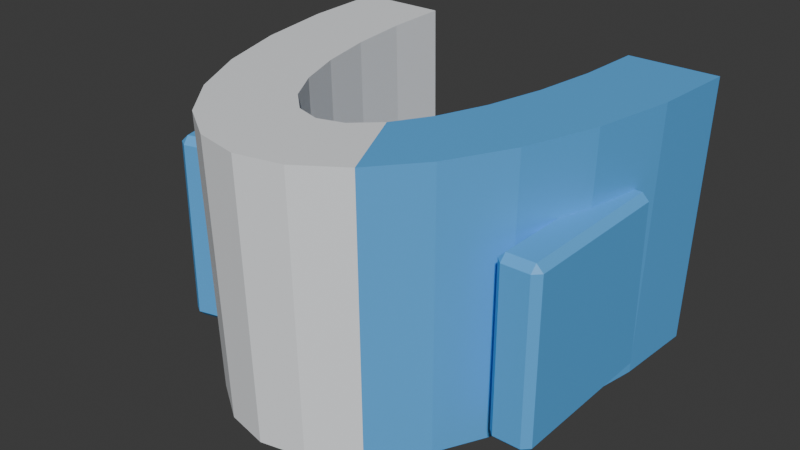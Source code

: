 # Source: left_shoulder__base.blend  (saved by Blender 5.1.30; exported with 4.5.12 LTS)
import bpy
from mathutils import Matrix  # noqa: F401  (used for matrix-valued properties, if any)

bpy.ops.wm.read_factory_settings(use_empty=True)
scene = bpy.context.scene
scene.name = 'Scene'

# ---- collections
col_collection = bpy.data.collections.new('Collection'); scene.collection.children.link(col_collection)
col_build_helmet__base = bpy.data.collections.new('build_helmet__base'); scene.collection.children.link(col_build_helmet__base)
col_build_helmet__sleek = bpy.data.collections.new('build_helmet__sleek'); scene.collection.children.link(col_build_helmet__sleek)
col_build_helmet__bold = bpy.data.collections.new('build_helmet__bold'); scene.collection.children.link(col_build_helmet__bold)
col_build_chest__base = bpy.data.collections.new('build_chest__base'); scene.collection.children.link(col_build_chest__base)
col_build_chest__sleek = bpy.data.collections.new('build_chest__sleek'); scene.collection.children.link(col_build_chest__sleek)
col_build_chest__bold = bpy.data.collections.new('build_chest__bold'); scene.collection.children.link(col_build_chest__bold)
col_build_back__base = bpy.data.collections.new('build_back__base'); scene.collection.children.link(col_build_back__base)
col_build_back__sleek = bpy.data.collections.new('build_back__sleek'); scene.collection.children.link(col_build_back__sleek)
col_build_back__bold = bpy.data.collections.new('build_back__bold'); scene.collection.children.link(col_build_back__bold)
col_build_waist__base = bpy.data.collections.new('build_waist__base'); scene.collection.children.link(col_build_waist__base)
col_build_waist__sleek = bpy.data.collections.new('build_waist__sleek'); scene.collection.children.link(col_build_waist__sleek)
col_build_waist__bold = bpy.data.collections.new('build_waist__bold'); scene.collection.children.link(col_build_waist__bold)
col_build_left_shoulder__base = bpy.data.collections.new('build_left_shoulder__base'); scene.collection.children.link(col_build_left_shoulder__base)

# ---- materials (node trees are filled in below, after node groups)
mat_armor_base_surface = bpy.data.materials.new('armor_base_surface')
mat_armor_accent = bpy.data.materials.new('armor_accent')

# ---- material node trees
mat_armor_base_surface.use_nodes = True; mat_armor_base_surface.node_tree.nodes.clear()
_N = mat_armor_base_surface.node_tree.nodes; _L = mat_armor_base_surface.node_tree.links
n0 = _N.new('ShaderNodeOutputMaterial'); n0.name = 'マテリアル出力'; n0.location = (0, 0)
n1 = _N.new('ShaderNodeBsdfPrincipled'); n1.name = 'プリンシプルBSDF'; n1.location = (0, 0)
n1.inputs[0].default_value = (0.9098, 0.9333, 0.9608, 1.0)
_L.new(n1.outputs[0], n0.inputs[0])
n0.is_active_output = True
mat_armor_accent.use_nodes = True; mat_armor_accent.node_tree.nodes.clear()
_N = mat_armor_accent.node_tree.nodes; _L = mat_armor_accent.node_tree.links
n0 = _N.new('ShaderNodeOutputMaterial'); n0.name = 'マテリアル出力'; n0.location = (0, 0)
n1 = _N.new('ShaderNodeBsdfPrincipled'); n1.name = 'プリンシプルBSDF'; n1.location = (0, 0)
n1.inputs[0].default_value = (0.1059, 0.4353, 0.8784, 1.0)
_L.new(n1.outputs[0], n0.inputs[0])
n0.is_active_output = True

# ---- world
world_world = bpy.data.worlds.new('World'); scene.world = world_world
world_world.use_nodes = True; world_world.node_tree.nodes.clear()
_N = world_world.node_tree.nodes; _L = world_world.node_tree.links
n0 = _N.new('ShaderNodeOutputWorld'); n0.name = 'World Output'; n0.location = (200, 100)
n1 = _N.new('ShaderNodeBackground'); n1.name = 'Background'; n1.location = (-200, 100)
n1.inputs[0].default_value = (0.05088, 0.05088, 0.05088, 1.0)
_L.new(n1.outputs[0], n0.inputs[0])
n0.is_active_output = True
world_world.color = (0.05088, 0.05088, 0.05088)
world_world.sun_shadow_jitter_overblur = 0.0

# ---- meshes
me_armor_left_shoulder__base_v001 = bpy.data.meshes.new('armor_left_shoulder__base_v001')
me_armor_left_shoulder__base_v001.from_pydata([(-0.047, 0.0841, -0.049), (-0.0846, 0.0841, -0.049), (-0.04582, 0.05584, -0.049), (-0.08248, 0.04747, -0.049), (-0.04235, 0.029, -0.049), (-0.07622, 0.01268, -0.049), (-0.03675, 0.004917, -0.049), (-0.06614, -0.01853, -0.049), (-0.0293, -0.01519, -0.049), (-0.05275, -0.04459, -0.049), (-0.02039, -0.03032, -0.049), (-0.03671, -0.0642, -0.049), (-0.01046, -0.03972, -0.049), (-0.01883, -0.07637, -0.049), (0.0, -0.0429, -0.049), (0.0, -0.0805, -0.049), (0.01046, -0.03972, -0.049), (0.01883, -0.07637, -0.049), (0.02039, -0.03032, -0.049), (0.03671, -0.0642, -0.049), (0.0293, -0.01519, -0.049), (0.05275, -0.04459, -0.049), (0.03675, 0.004917, -0.049), (0.06614, -0.01853, -0.049), (0.04235, 0.029, -0.049), (0.07622, 0.01268, -0.049), (0.04582, 0.05584, -0.049), (0.08248, 0.04747, -0.049), (0.047, 0.0841, -0.049), (0.0846, 0.0841, -0.049), (-0.049, 0.0841, 0.069), (-0.0882, 0.0841, 0.069), (-0.04777, 0.05539, 0.069), (-0.08599, 0.04667, 0.069), (-0.04415, 0.02813, 0.069), (-0.07947, 0.01112, 0.069), (-0.03831, 0.00367, 0.069), (-0.06896, -0.02077, 0.069), (-0.03055, -0.01676, 0.069), (-0.05499, -0.0474, 0.069), (-0.02126, -0.03212, 0.069), (-0.03827, -0.06744, 0.069), (-0.0109, -0.04167, 0.069), (-0.01963, -0.07988, 0.069), (0.0, -0.0449, 0.069), (0.0, -0.0841, 0.069), (0.0109, -0.04167, 0.069), (0.01963, -0.07988, 0.069), (0.02126, -0.03212, 0.069), (0.03827, -0.06744, 0.069), (0.03055, -0.01676, 0.069), (0.05499, -0.0474, 0.069), (0.03831, 0.00367, 0.069), (0.06896, -0.02077, 0.069), (0.04415, 0.02813, 0.069), (0.07947, 0.01112, 0.069), (0.04777, 0.05539, 0.069), (0.08599, 0.04667, 0.069), (0.049, 0.0841, 0.069), (0.0882, 0.0841, 0.069), (-0.0745, -0.01277, -0.03127), (-0.07377, -0.01568, -0.03427), (-0.07668, -0.01641, -0.03127), (-0.06555, -0.04867, -0.03427), (-0.06482, -0.05158, -0.03127), (-0.06846, -0.0494, -0.03127), (-0.0745, -0.01277, 0.04351), (-0.07668, -0.01641, 0.04351), (-0.07377, -0.01568, 0.04651), (-0.06482, -0.05158, 0.04351), (-0.06555, -0.04867, 0.04651), (-0.06846, -0.0494, 0.04351), (-0.05703, -0.008417, -0.03127), (-0.0534, -0.0106, -0.03127), (-0.05631, -0.01133, -0.03427), (-0.04736, -0.04723, -0.03127), (-0.04808, -0.04432, -0.03427), (-0.04517, -0.04359, -0.03127), (-0.05703, -0.008417, 0.04351), (-0.05631, -0.01133, 0.04651), (-0.0534, -0.0106, 0.04351), (-0.04736, -0.04723, 0.04351), (-0.04517, -0.04359, 0.04351), (-0.04808, -0.04432, 0.04651), (0.07397, 0.03754, -0.03494), (0.07397, 0.03454, -0.03794), (0.07097, 0.03454, -0.03494), (0.07397, -0.03454, -0.03794), (0.07397, -0.03754, -0.03494), (0.07097, -0.03454, -0.03494), (0.07397, 0.03754, 0.03494), (0.07097, 0.03454, 0.03494), (0.07397, 0.03454, 0.03794), (0.07397, -0.03754, 0.03494), (0.07397, -0.03454, 0.03794), (0.07097, -0.03454, 0.03494), (0.08597, 0.03754, -0.03494), (0.08897, 0.03454, -0.03494), (0.08597, 0.03454, -0.03794), (0.08597, -0.03754, -0.03494), (0.08597, -0.03454, -0.03794), (0.08897, -0.03454, -0.03494), (0.08597, 0.03754, 0.03494), (0.08597, 0.03454, 0.03794), (0.08897, 0.03454, 0.03494), (0.08597, -0.03754, 0.03494), (0.08897, -0.03454, 0.03494), (0.08597, -0.03454, 0.03794)], [], [(1, 31, 33, 3), (0, 2, 32, 30), (30, 32, 33, 31), (0, 1, 3, 2), (3, 33, 35, 5), (2, 4, 34, 32), (32, 34, 35, 33), (2, 3, 5, 4), (5, 35, 37, 7), (4, 6, 36, 34), (34, 36, 37, 35), (4, 5, 7, 6), (7, 37, 39, 9), (6, 8, 38, 36), (36, 38, 39, 37), (6, 7, 9, 8), (9, 39, 41, 11), (8, 10, 40, 38), (38, 40, 41, 39), (8, 9, 11, 10), (11, 41, 43, 13), (10, 12, 42, 40), (40, 42, 43, 41), (10, 11, 13, 12), (13, 43, 45, 15), (12, 14, 44, 42), (42, 44, 45, 43), (12, 13, 15, 14), (15, 45, 47, 17), (14, 16, 46, 44), (44, 46, 47, 45), (14, 15, 17, 16), (17, 47, 49, 19), (16, 18, 48, 46), (46, 48, 49, 47), (16, 17, 19, 18), (19, 49, 51, 21), (18, 20, 50, 48), (48, 50, 51, 49), (18, 19, 21, 20), (21, 51, 53, 23), (20, 22, 52, 50), (50, 52, 53, 51), (20, 21, 23, 22), (23, 53, 55, 25), (22, 24, 54, 52), (52, 54, 55, 53), (22, 23, 25, 24), (25, 55, 57, 27), (24, 26, 56, 54), (54, 56, 57, 55), (24, 25, 27, 26), (27, 57, 59, 29), (26, 28, 58, 56), (56, 58, 59, 57), (26, 27, 29, 28), (0, 1, 31, 30), (28, 58, 59, 29), (60, 61, 62), (63, 64, 65), (66, 67, 68), (69, 70, 71), (72, 73, 74), (75, 76, 77), (78, 79, 80), (81, 82, 83), (66, 60, 62, 67), (61, 63, 65, 62), (64, 69, 71, 65), (70, 68, 67, 71), (78, 66, 68, 79), (69, 81, 83, 70), (82, 80, 79, 83), (72, 78, 80, 73), (81, 75, 77, 82), (76, 74, 73, 77), (60, 72, 74, 61), (75, 64, 63, 76), (66, 78, 72, 60), (62, 65, 71, 67), (74, 76, 63, 61), (81, 69, 64, 75), (68, 70, 83, 79), (80, 82, 77, 73), (84, 85, 86), (87, 88, 89), (90, 91, 92), (93, 94, 95), (96, 97, 98), (99, 100, 101), (102, 103, 104), (105, 106, 107), (90, 84, 86, 91), (85, 87, 89, 86), (88, 93, 95, 89), (94, 92, 91, 95), (102, 90, 92, 103), (93, 105, 107, 94), (106, 104, 103, 107), (96, 102, 104, 97), (105, 99, 101, 106), (100, 98, 97, 101), (84, 96, 98, 85), (99, 88, 87, 100), (90, 102, 96, 84), (86, 89, 95, 91), (98, 100, 87, 85), (105, 93, 88, 99), (92, 94, 107, 103), (104, 106, 101, 97)])
me_armor_left_shoulder__base_v001.polygons.foreach_set('material_index', [0, 0, 0, 0, 0, 0, 0, 0, 0, 0, 0, 0, 0, 0, 0, 0, 0, 0, 0, 0, 0, 0, 0, 0, 0, 0, 0, 0, 0, 0, 0, 0, 0, 0, 0, 0, 1, 1, 1, 1, 1, 1, 1, 1, 1, 1, 1, 1, 1, 1, 1, 1, 1, 1, 1, 1, 1, 1, 1, 1, 1, 1, 1, 1, 1, 1, 1, 1, 1, 1, 1, 1, 1, 1, 1, 1, 1, 1, 1, 1, 1, 1, 1, 1, 1, 1, 1, 1, 1, 1, 1, 1, 1, 1, 1, 1, 1, 1, 1, 1, 1, 1, 1, 1, 1, 1, 1, 1, 1, 1])
_uv = me_armor_left_shoulder__base_v001.uv_layers.new(name='UVマップ')
_uv.uv.foreach_set('vector', [0.518, 0.71, 0.2645, 0.71, 0.2644, 0.6299, 0.518, 0.6316, 0.514, 0.9763, 0.4533, 0.9763, 0.4523, 0.7228, 0.514, 0.7228, 0.003591, 0.2983, 0.06526, 0.2957, 0.084, 0.3778, 0.003591, 0.3826, 0.4529, 0.3572, 0.3721, 0.3572, 0.3767, 0.2785, 0.4554, 0.2965, 0.518, 0.6316, 0.2644, 0.6299, 0.2644, 0.5542, 0.5179, 0.5576, 0.4533, 0.9763, 0.3956, 0.9763, 0.3937, 0.7228, 0.4523, 0.7228, 0.06526, 0.2957, 0.1238, 0.2879, 0.1604, 0.3638, 0.084, 0.3778, 0.4554, 0.2965, 0.3767, 0.2785, 0.3901, 0.2038, 0.4629, 0.2388, 0.5179, 0.5576, 0.2644, 0.5542, 0.2644, 0.4868, 0.5179, 0.4916, 0.3956, 0.9763, 0.3439, 0.9762, 0.3412, 0.7228, 0.3937, 0.7228, 0.1238, 0.2879, 0.1764, 0.2754, 0.2289, 0.3412, 0.1604, 0.3638, 0.4629, 0.2388, 0.3901, 0.2038, 0.4118, 0.1367, 0.4749, 0.1871, 0.5179, 0.4916, 0.2644, 0.4868, 0.2644, 0.4311, 0.518, 0.437, 0.3439, 0.9762, 0.3007, 0.9762, 0.2974, 0.7227, 0.3412, 0.7228, 0.1764, 0.2754, 0.2203, 0.2587, 0.2861, 0.3112, 0.2289, 0.3412, 0.4749, 0.1871, 0.4118, 0.1367, 0.4405, 0.08074, 0.4909, 0.1439, 0.518, 0.437, 0.2644, 0.4311, 0.2645, 0.3897, 0.518, 0.3965, 0.3007, 0.9762, 0.2682, 0.9761, 0.2644, 0.7226, 0.2974, 0.7227, 0.2203, 0.2587, 0.2533, 0.2387, 0.3292, 0.2753, 0.2861, 0.3112, 0.4909, 0.1439, 0.4405, 0.08074, 0.475, 0.03861, 0.5101, 0.1114, 0.5284, 0.6436, 0.5252, 0.3901, 0.5663, 0.3898, 0.5678, 0.6434, 0.9964, 0.0048, 0.9963, 0.02726, 0.7428, 0.02698, 0.7429, 0.003591, 0.2533, 0.2387, 0.2738, 0.2165, 0.3559, 0.2352, 0.3292, 0.2753, 0.5101, 0.1114, 0.475, 0.03861, 0.5134, 0.01246, 0.5314, 0.09121, 0.5678, 0.6434, 0.5663, 0.3898, 0.6088, 0.3897, 0.6086, 0.6433, 0.9963, 0.02726, 0.9963, 0.05009, 0.7428, 0.05076, 0.7428, 0.02698, 0.2738, 0.2165, 0.2807, 0.1931, 0.3649, 0.1931, 0.3559, 0.2352, 0.5314, 0.09121, 0.5134, 0.01246, 0.5539, 0.003591, 0.5539, 0.08437, 0.6086, 0.6433, 0.6088, 0.3897, 0.6506, 0.3898, 0.6486, 0.6434, 0.9963, 0.05009, 0.9964, 0.07213, 0.7429, 0.07375, 0.7428, 0.05076, 0.2807, 0.1931, 0.2738, 0.1696, 0.3559, 0.1509, 0.3649, 0.1931, 0.5539, 0.08437, 0.5539, 0.003591, 0.5943, 0.01246, 0.5763, 0.09121, 0.6486, 0.6434, 0.6506, 0.3898, 0.6895, 0.3901, 0.686, 0.6436, 0.2571, 0.727, 0.2571, 0.7481, 0.003646, 0.7441, 0.003591, 0.7226, 0.2738, 0.1696, 0.2533, 0.1474, 0.3292, 0.1109, 0.3559, 0.1509, 0.5763, 0.09121, 0.5943, 0.01246, 0.6327, 0.03861, 0.5977, 0.1114, 0.003591, 0.3964, 0.2571, 0.3897, 0.2572, 0.4328, 0.003662, 0.4386, 0.2571, 0.7481, 0.2572, 0.7815, 0.003683, 0.778, 0.003646, 0.7441, 0.2533, 0.1474, 0.2203, 0.1274, 0.2861, 0.07493, 0.3292, 0.1109, 0.5977, 0.1114, 0.6327, 0.03861, 0.6672, 0.08074, 0.6168, 0.1439, 0.003662, 0.4386, 0.2572, 0.4328, 0.2572, 0.4901, 0.003699, 0.4946, 0.2572, 0.7815, 0.2572, 0.8254, 0.003698, 0.8226, 0.003683, 0.778, 0.2203, 0.1274, 0.1764, 0.1108, 0.2289, 0.04493, 0.2861, 0.07493, 0.6168, 0.1439, 0.6672, 0.08074, 0.696, 0.1367, 0.6328, 0.1871, 0.003699, 0.4946, 0.2572, 0.4901, 0.2572, 0.5586, 0.003699, 0.5617, 0.2572, 0.8254, 0.2572, 0.8776, 0.003691, 0.8757, 0.003698, 0.8226, 0.1764, 0.1108, 0.1238, 0.09823, 0.1604, 0.02236, 0.2289, 0.04493, 0.6328, 0.1871, 0.696, 0.1367, 0.7176, 0.2038, 0.6448, 0.2388, 0.003699, 0.5617, 0.2572, 0.5586, 0.2572, 0.635, 0.003662, 0.6365, 0.2572, 0.8776, 0.2571, 0.9355, 0.003662, 0.9346, 0.003691, 0.8757, 0.1238, 0.09823, 0.06526, 0.09044, 0.084, 0.008341, 0.1604, 0.02236, 0.6448, 0.2388, 0.7176, 0.2038, 0.7311, 0.2785, 0.6523, 0.2965, 0.003662, 0.6365, 0.2572, 0.635, 0.2571, 0.7154, 0.003591, 0.7152, 0.2571, 0.9355, 0.2571, 0.9963, 0.003613, 0.9963, 0.003662, 0.9346, 0.06526, 0.09044, 0.003591, 0.0878, 0.003591, 0.003591, 0.084, 0.008341, 0.6523, 0.2965, 0.7311, 0.2785, 0.7356, 0.3572, 0.6548, 0.3572, 0.6053, 0.9776, 0.5246, 0.9762, 0.5211, 0.7226, 0.6053, 0.7241, 0.6125, 0.9775, 0.6125, 0.724, 0.6966, 0.7226, 0.6932, 0.9762, 0.9099, 0.08093, 0.9163, 0.08718, 0.9099, 0.08875, 0.9163, 0.2581, 0.9098, 0.26, 0.9099, 0.252, 0.7492, 0.08093, 0.7493, 0.08875, 0.7428, 0.08718, 0.7492, 0.26, 0.7428, 0.2581, 0.7492, 0.252, 0.6924, 0.6588, 0.6923, 0.6508, 0.6988, 0.657, 0.7492, 0.2448, 0.7428, 0.2386, 0.7492, 0.2368, 0.5317, 0.6588, 0.5252, 0.657, 0.5317, 0.6508, 0.9099, 0.2448, 0.9099, 0.2368, 0.9163, 0.2386, 0.7492, 0.08093, 0.9099, 0.08093, 0.9099, 0.08875, 0.7493, 0.08875, 0.8223, 0.7929, 0.7492, 0.7929, 0.7492, 0.7865, 0.8223, 0.7865, 0.9098, 0.26, 0.7492, 0.26, 0.7492, 0.252, 0.9099, 0.252, 0.7492, 0.8903, 0.8223, 0.8903, 0.8223, 0.8968, 0.7492, 0.8968, 0.8287, 0.8517, 0.8287, 0.8903, 0.8223, 0.8903, 0.8223, 0.8517, 0.7428, 0.8903, 0.7428, 0.8517, 0.7492, 0.8517, 0.7492, 0.8903, 0.7492, 0.8452, 0.8223, 0.8452, 0.8223, 0.8517, 0.7492, 0.8517, 0.6924, 0.6588, 0.5317, 0.6588, 0.5317, 0.6508, 0.6923, 0.6508, 0.9099, 0.2448, 0.7492, 0.2448, 0.7492, 0.2368, 0.9099, 0.2368, 0.7492, 0.8316, 0.8223, 0.8316, 0.8223, 0.838, 0.7492, 0.838, 0.8287, 0.7929, 0.8287, 0.8316, 0.8223, 0.8316, 0.8223, 0.7929, 0.7428, 0.8316, 0.7428, 0.7929, 0.7492, 0.7929, 0.7492, 0.8316, 0.5316, 0.6959, 0.5317, 0.6588, 0.6924, 0.6588, 0.6923, 0.6959, 0.9099, 0.08875, 0.9099, 0.1596, 0.7492, 0.1596, 0.7493, 0.08875, 0.8223, 0.8316, 0.7492, 0.8316, 0.7492, 0.7929, 0.8223, 0.7929, 0.7493, 0.297, 0.7492, 0.26, 0.9098, 0.26, 0.9099, 0.297, 0.8223, 0.8903, 0.7492, 0.8903, 0.7492, 0.8517, 0.8223, 0.8517, 0.9099, 0.1668, 0.9099, 0.2368, 0.7492, 0.2368, 0.7493, 0.1668, 0.8976, 0.7141, 0.8912, 0.7141, 0.8912, 0.7077, 0.9058, 0.4727, 0.8993, 0.4731, 0.8994, 0.4663, 0.7492, 0.5456, 0.7493, 0.5521, 0.7428, 0.5521, 0.7492, 0.4731, 0.7428, 0.4727, 0.7492, 0.4663, 0.8994, 0.5127, 0.8994, 0.506, 0.9058, 0.5124, 0.7492, 0.4591, 0.7428, 0.4527, 0.7492, 0.4524, 0.7493, 0.5127, 0.7428, 0.5124, 0.7492, 0.506, 0.8994, 0.4591, 0.8994, 0.4524, 0.9058, 0.4527, 0.7492, 0.5456, 0.8994, 0.5456, 0.8994, 0.5521, 0.7493, 0.5521, 0.8912, 0.7141, 0.7428, 0.7141, 0.7428, 0.7077, 0.8912, 0.7077, 0.8993, 0.4731, 0.7492, 0.4731, 0.7492, 0.4663, 0.8994, 0.4663, 0.7428, 0.7005, 0.7428, 0.5521, 0.7493, 0.5521, 0.7493, 0.7005, 0.7493, 0.5127, 0.7493, 0.5385, 0.7428, 0.5382, 0.7428, 0.5124, 0.7428, 0.7793, 0.7428, 0.7535, 0.7492, 0.7535, 0.7492, 0.7793, 0.8994, 0.4524, 0.8994, 0.3041, 0.9058, 0.3044, 0.9058, 0.4527, 0.8994, 0.5127, 0.7493, 0.5127, 0.7492, 0.506, 0.8994, 0.506, 0.8994, 0.4591, 0.7492, 0.4591, 0.7492, 0.4524, 0.8994, 0.4524, 0.7428, 0.7399, 0.8912, 0.7399, 0.8912, 0.7463, 0.7428, 0.7463, 0.8976, 0.7141, 0.8976, 0.7399, 0.8912, 0.7399, 0.8912, 0.7141, 0.8993, 0.4988, 0.8993, 0.4731, 0.9058, 0.4727, 0.9058, 0.4985, 0.7493, 0.5385, 0.7493, 0.5127, 0.8994, 0.5127, 0.8994, 0.5385, 0.8994, 0.5521, 0.8994, 0.7005, 0.7493, 0.7005, 0.7493, 0.5521, 0.8912, 0.7399, 0.7428, 0.7399, 0.7428, 0.7141, 0.8912, 0.7141, 0.7492, 0.4988, 0.7492, 0.4731, 0.8993, 0.4731, 0.8993, 0.4988, 0.8976, 0.7793, 0.7492, 0.7793, 0.7492, 0.7535, 0.8976, 0.7535, 0.8994, 0.3041, 0.8994, 0.4524, 0.7492, 0.4524, 0.7492, 0.3041])
me_armor_left_shoulder__base_v001.materials.append(mat_armor_base_surface)
me_armor_left_shoulder__base_v001.materials.append(mat_armor_accent)
me_armor_left_shoulder__base_v001.update()

# ---- objects
ob_armor_left_shoulder__base_v001 = bpy.data.objects.new('armor_left_shoulder__base_v001', me_armor_left_shoulder__base_v001)

# ---- transforms, parenting, visibility, modifiers, constraints
ob_armor_left_shoulder__base_v001.location = (0.0, 0.0, 0.0)

# ---- collection membership
col_build_left_shoulder__base.objects.link(ob_armor_left_shoulder__base_v001)

# ---- scene / render settings (as saved in the file)
scene.frame_start = 1; scene.frame_end = 250; scene.frame_set(1)
scene.render.engine = 'BLENDER_EEVEE_NEXT'
scene.render.bake_bias = 0.0
scene.render.bake_samples = 0
scene.cycles.sampling_pattern = 'TABULATED_SOBOL'
scene.eevee.use_volume_custom_range = False
bpy.context.view_layer.update()

# ---- added for rendering (the .blend has no active camera and no usable light): camera, sun
cam_auto = bpy.data.cameras.new('AutoCamera')
cam_auto.lens = 50.0
cam_auto.sensor_width = 36.0
cam_auto.clip_end = 1000.0
ob_auto_camera = bpy.data.objects.new('AutoCamera', cam_auto)
scene.collection.objects.link(ob_auto_camera)
ob_auto_camera.location = (0.251398, -0.301216, 0.210811)
ob_auto_camera.rotation_euler = (1.09748, -7.21219e-08, 0.694738)
scene.camera = ob_auto_camera
light_auto_sun = bpy.data.lights.new('AutoSun', 'SUN')
light_auto_sun.energy = 3.0
light_auto_sun.angle = 0.0523599
ob_auto_sun = bpy.data.objects.new('AutoSun', light_auto_sun)
scene.collection.objects.link(ob_auto_sun)
ob_auto_sun.rotation_euler = (0.872665, 0.174533, 0.523599)
bpy.context.view_layer.update()
